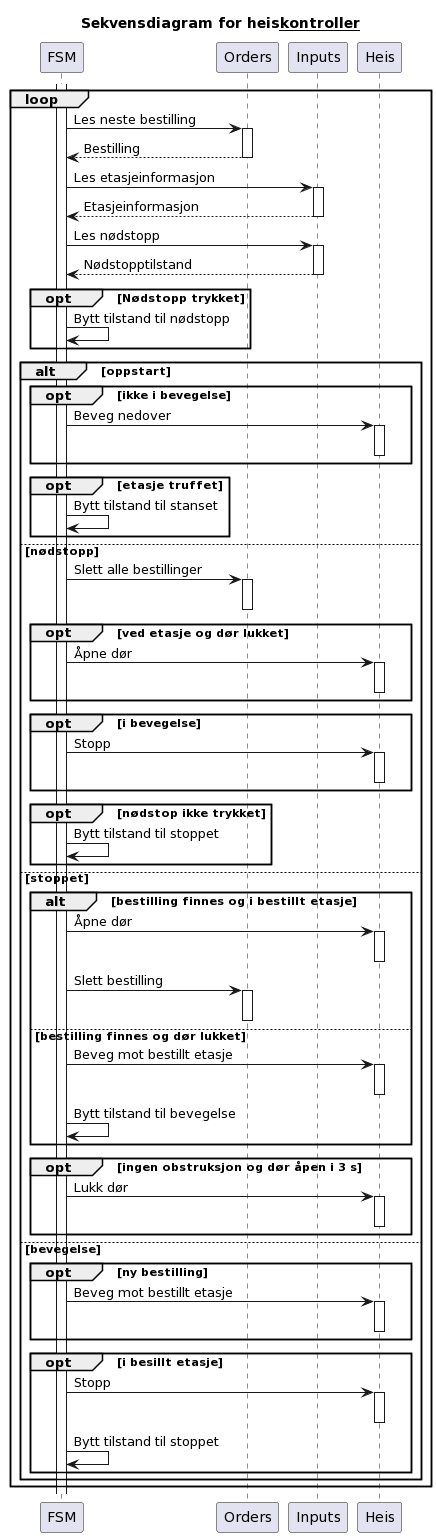

The diagram above was rendered by PlantUML. Its source (embedded in the PNG):
@startuml
title "Sekvensdiagram for heis__kontroller__"

activate FSM

loop
    FSM -> Orders: Les neste bestilling
    activate Orders
    FSM <-- Orders: Bestilling
    deactivate Orders

    FSM -> Inputs: Les etasjeinformasjon
    activate Inputs
    FSM <-- Inputs: Etasjeinformasjon
    deactivate Inputs

    FSM -> Inputs: Les nødstopp
    activate Inputs
    FSM <-- Inputs: Nødstopptilstand
    deactivate Inputs

    opt Nødstopp trykket
        FSM -> FSM: Bytt tilstand til nødstopp
    end

    alt oppstart

        opt ikke i bevegelse
            FSM -> Heis: Beveg nedover
            activate Heis
            deactivate Heis
        end

        opt etasje truffet
            FSM -> FSM: Bytt tilstand til stanset
        end
    else nødstopp

        FSM -> Orders: Slett alle bestillinger
        activate Orders
        deactivate Orders

        opt ved etasje og dør lukket
            FSM -> Heis: Åpne dør
            activate Heis
            deactivate Heis
        end
        
        opt i bevegelse
            FSM -> Heis: Stopp
            activate Heis
            deactivate Heis
        end
        
        opt nødstop ikke trykket
            FSM -> FSM: Bytt tilstand til stoppet
        end

    else stoppet

        alt bestilling finnes og i bestillt etasje
            FSM -> Heis: Åpne dør
            activate Heis
            deactivate Heis
            FSM -> Orders: Slett bestilling
            activate Orders
            deactivate Orders
        else bestilling finnes og dør lukket
            FSM -> Heis: Beveg mot bestillt etasje
            activate Heis
            deactivate Heis
            FSM -> FSM: Bytt tilstand til bevegelse
        end

        opt ingen obstruksjon og dør åpen i 3 s
            FSM -> Heis: Lukk dør 
            activate Heis
            deactivate Heis
        end

    else bevegelse

        opt ny bestilling
            FSM -> Heis: Beveg mot bestillt etasje
            activate Heis
            deactivate Heis
        end

        opt i besillt etasje
            FSM -> Heis: Stopp
            activate Heis
            deactivate Heis
            FSM -> FSM: Bytt tilstand til stoppet
        end

    end

end
@enduml